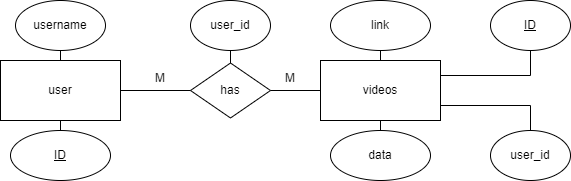

The diagram above was exported from draw.io. Its source (the exported page's mxGraphModel, read from the mxfile embedded in the PNG):
<mxGraphModel dx="880" dy="529" grid="1" gridSize="10" guides="1" tooltips="1" connect="1" arrows="1" fold="1" page="1" pageScale="1" pageWidth="850" pageHeight="1100" math="0" shadow="0" extFonts="Permanent Marker^https://fonts.googleapis.com/css?family=Permanent+Marker">
  <root>
    <mxCell id="0" />
    <mxCell id="1" parent="0" />
    <mxCell id="_LA8pEYHBC-Doxz-nRjC-1" value="user" style="rounded=0;whiteSpace=wrap;html=1;" parent="1" vertex="1">
      <mxGeometry x="120" y="130" width="120" height="60" as="geometry" />
    </mxCell>
    <mxCell id="_LA8pEYHBC-Doxz-nRjC-2" value="username" style="ellipse;whiteSpace=wrap;html=1;" parent="1" vertex="1">
      <mxGeometry x="135" y="70" width="90" height="50" as="geometry" />
    </mxCell>
    <mxCell id="_LA8pEYHBC-Doxz-nRjC-4" value="" style="endArrow=none;html=1;rounded=0;entryX=0.5;entryY=1;entryDx=0;entryDy=0;exitX=0.5;exitY=0;exitDx=0;exitDy=0;" parent="1" source="_LA8pEYHBC-Doxz-nRjC-1" target="_LA8pEYHBC-Doxz-nRjC-2" edge="1">
      <mxGeometry width="50" height="50" relative="1" as="geometry">
        <mxPoint x="175" y="170" as="sourcePoint" />
        <mxPoint x="225" y="120" as="targetPoint" />
      </mxGeometry>
    </mxCell>
    <mxCell id="_LA8pEYHBC-Doxz-nRjC-5" value="&lt;u&gt;ID&lt;/u&gt;" style="ellipse;whiteSpace=wrap;html=1;" parent="1" vertex="1">
      <mxGeometry x="130" y="200" width="100" height="50" as="geometry" />
    </mxCell>
    <mxCell id="_LA8pEYHBC-Doxz-nRjC-6" value="" style="endArrow=none;html=1;rounded=0;entryX=0.5;entryY=1;entryDx=0;entryDy=0;exitX=0.5;exitY=0;exitDx=0;exitDy=0;" parent="1" source="_LA8pEYHBC-Doxz-nRjC-5" target="_LA8pEYHBC-Doxz-nRjC-1" edge="1">
      <mxGeometry width="50" height="50" relative="1" as="geometry">
        <mxPoint x="170" y="260" as="sourcePoint" />
        <mxPoint x="220" y="210" as="targetPoint" />
      </mxGeometry>
    </mxCell>
    <mxCell id="_LA8pEYHBC-Doxz-nRjC-7" value="videos" style="rounded=0;whiteSpace=wrap;html=1;" parent="1" vertex="1">
      <mxGeometry x="440" y="130" width="120" height="60" as="geometry" />
    </mxCell>
    <mxCell id="_LA8pEYHBC-Doxz-nRjC-8" value="link" style="ellipse;whiteSpace=wrap;html=1;" parent="1" vertex="1">
      <mxGeometry x="450" y="70" width="100" height="50" as="geometry" />
    </mxCell>
    <mxCell id="_LA8pEYHBC-Doxz-nRjC-9" value="" style="endArrow=none;html=1;rounded=0;entryX=0.5;entryY=1;entryDx=0;entryDy=0;exitX=0.5;exitY=0;exitDx=0;exitDy=0;" parent="1" source="_LA8pEYHBC-Doxz-nRjC-7" target="_LA8pEYHBC-Doxz-nRjC-8" edge="1">
      <mxGeometry width="50" height="50" relative="1" as="geometry">
        <mxPoint x="430" y="185" as="sourcePoint" />
        <mxPoint x="480" y="135" as="targetPoint" />
      </mxGeometry>
    </mxCell>
    <mxCell id="_LA8pEYHBC-Doxz-nRjC-10" value="data" style="ellipse;whiteSpace=wrap;html=1;" parent="1" vertex="1">
      <mxGeometry x="450" y="200" width="100" height="50" as="geometry" />
    </mxCell>
    <mxCell id="_LA8pEYHBC-Doxz-nRjC-12" value="" style="endArrow=none;html=1;rounded=0;entryX=0.5;entryY=1;entryDx=0;entryDy=0;exitX=0.5;exitY=0;exitDx=0;exitDy=0;" parent="1" source="_LA8pEYHBC-Doxz-nRjC-10" target="_LA8pEYHBC-Doxz-nRjC-7" edge="1">
      <mxGeometry width="50" height="50" relative="1" as="geometry">
        <mxPoint x="460" y="260" as="sourcePoint" />
        <mxPoint x="510" y="210" as="targetPoint" />
      </mxGeometry>
    </mxCell>
    <mxCell id="_LA8pEYHBC-Doxz-nRjC-13" value="has" style="rhombus;whiteSpace=wrap;html=1;" parent="1" vertex="1">
      <mxGeometry x="310" y="132.5" width="80" height="55" as="geometry" />
    </mxCell>
    <mxCell id="_LA8pEYHBC-Doxz-nRjC-14" value="" style="endArrow=none;html=1;rounded=0;exitX=1;exitY=0.5;exitDx=0;exitDy=0;entryX=0;entryY=0.5;entryDx=0;entryDy=0;" parent="1" source="_LA8pEYHBC-Doxz-nRjC-1" target="_LA8pEYHBC-Doxz-nRjC-13" edge="1">
      <mxGeometry width="50" height="50" relative="1" as="geometry">
        <mxPoint x="280" y="290" as="sourcePoint" />
        <mxPoint x="330" y="240" as="targetPoint" />
      </mxGeometry>
    </mxCell>
    <mxCell id="_LA8pEYHBC-Doxz-nRjC-15" value="" style="endArrow=none;html=1;rounded=0;exitX=1;exitY=0.5;exitDx=0;exitDy=0;entryX=0;entryY=0.5;entryDx=0;entryDy=0;" parent="1" source="_LA8pEYHBC-Doxz-nRjC-13" target="_LA8pEYHBC-Doxz-nRjC-7" edge="1">
      <mxGeometry width="50" height="50" relative="1" as="geometry">
        <mxPoint x="280" y="290" as="sourcePoint" />
        <mxPoint x="330" y="240" as="targetPoint" />
      </mxGeometry>
    </mxCell>
    <mxCell id="_LA8pEYHBC-Doxz-nRjC-16" value="user_id" style="ellipse;whiteSpace=wrap;html=1;" parent="1" vertex="1">
      <mxGeometry x="310" y="70" width="80" height="50" as="geometry" />
    </mxCell>
    <mxCell id="_LA8pEYHBC-Doxz-nRjC-18" value="" style="endArrow=none;html=1;rounded=0;entryX=0.5;entryY=1;entryDx=0;entryDy=0;exitX=0.5;exitY=0;exitDx=0;exitDy=0;" parent="1" source="_LA8pEYHBC-Doxz-nRjC-13" target="_LA8pEYHBC-Doxz-nRjC-16" edge="1">
      <mxGeometry width="50" height="50" relative="1" as="geometry">
        <mxPoint x="280" y="290" as="sourcePoint" />
        <mxPoint x="330" y="240" as="targetPoint" />
      </mxGeometry>
    </mxCell>
    <mxCell id="_LA8pEYHBC-Doxz-nRjC-19" value="&lt;u&gt;ID&lt;/u&gt;" style="ellipse;whiteSpace=wrap;html=1;" parent="1" vertex="1">
      <mxGeometry x="610" y="70" width="80" height="50" as="geometry" />
    </mxCell>
    <mxCell id="_LA8pEYHBC-Doxz-nRjC-20" value="" style="endArrow=none;html=1;rounded=0;entryX=0.5;entryY=1;entryDx=0;entryDy=0;exitX=1;exitY=0.25;exitDx=0;exitDy=0;" parent="1" source="_LA8pEYHBC-Doxz-nRjC-7" target="_LA8pEYHBC-Doxz-nRjC-19" edge="1">
      <mxGeometry width="50" height="50" relative="1" as="geometry">
        <mxPoint x="560" y="160" as="sourcePoint" />
        <mxPoint x="610" y="110" as="targetPoint" />
        <Array as="points">
          <mxPoint x="650" y="145" />
        </Array>
      </mxGeometry>
    </mxCell>
    <mxCell id="_LA8pEYHBC-Doxz-nRjC-23" value="user_id" style="ellipse;whiteSpace=wrap;html=1;" parent="1" vertex="1">
      <mxGeometry x="610" y="200" width="80" height="50" as="geometry" />
    </mxCell>
    <mxCell id="_LA8pEYHBC-Doxz-nRjC-24" value="" style="endArrow=none;html=1;rounded=0;exitX=1;exitY=0.75;exitDx=0;exitDy=0;entryX=0.5;entryY=0;entryDx=0;entryDy=0;" parent="1" source="_LA8pEYHBC-Doxz-nRjC-7" target="_LA8pEYHBC-Doxz-nRjC-23" edge="1">
      <mxGeometry width="50" height="50" relative="1" as="geometry">
        <mxPoint x="280" y="290" as="sourcePoint" />
        <mxPoint x="330" y="240" as="targetPoint" />
        <Array as="points">
          <mxPoint x="650" y="175" />
        </Array>
      </mxGeometry>
    </mxCell>
    <mxCell id="_LA8pEYHBC-Doxz-nRjC-26" value="M" style="text;html=1;strokeColor=none;fillColor=none;align=center;verticalAlign=middle;whiteSpace=wrap;rounded=0;" parent="1" vertex="1">
      <mxGeometry x="250" y="132.5" width="60" height="30" as="geometry" />
    </mxCell>
    <mxCell id="_LA8pEYHBC-Doxz-nRjC-27" value="M" style="text;html=1;strokeColor=none;fillColor=none;align=center;verticalAlign=middle;whiteSpace=wrap;rounded=0;" parent="1" vertex="1">
      <mxGeometry x="380" y="132.5" width="60" height="30" as="geometry" />
    </mxCell>
  </root>
</mxGraphModel>